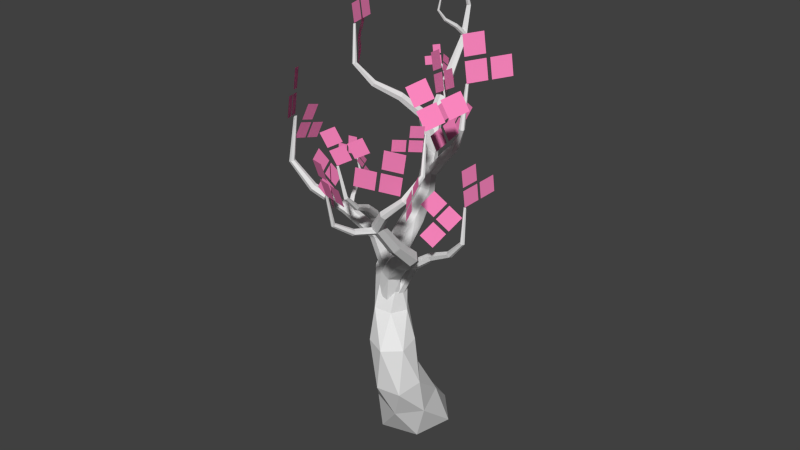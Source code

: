 # Source: Deep_tree_01.blend  (saved by Blender 2.73.0; exported with 4.5.12 LTS)
import bpy
from mathutils import Matrix  # noqa: F401  (used for matrix-valued properties, if any)

bpy.ops.wm.read_factory_settings(use_empty=True)
scene = bpy.context.scene
scene.name = 'Scene'

# ---- collections
col_collection_1 = bpy.data.collections.new('Collection 1'); scene.collection.children.link(col_collection_1)

# ---- materials (node trees are filled in below, after node groups)
mat_material_002 = bpy.data.materials.new('Material.002')
mat_material_002.alpha_threshold = 0.0
mat_material_002.use_transparent_shadow = False
mat_material_002.diffuse_color = (1.0, 0.2472, 0.5349, 1.0)
mat_material_002.specular_color = (0.0, 0.1303, 1.0)
mat_material_002.roughness = 0.5
mat_material_002.specular_intensity = 0.6132
mat_material_002.line_color = (0.0, 0.0, 0.0, 0.4623)
mat_material_003 = bpy.data.materials.new('Material.003')
mat_material_003.alpha_threshold = 0.0
mat_material_003.use_transparent_shadow = False
mat_material_003.roughness = 0.5
mat_material_003.specular_intensity = 0.792
mat_material_003.line_color = (0.0, 0.0, 0.0, 1.0)

# ---- material node trees

# ---- world
world_world = bpy.data.worlds.new('World'); scene.world = world_world
world_world.color = (0.05088, 0.05088, 0.05088)
world_world.use_sun_shadow = False
world_world.sun_shadow_jitter_overblur = 0.0
world_world.cycles.sampling_method = 'MANUAL'
world_world.cycles.sample_map_resolution = 256

# ---- meshes
me_mesh_002 = bpy.data.meshes.new('Mesh.002')
me_mesh_002.from_pydata([(5.041, -0.2697, 1.169), (5.23, -0.3485, 1.098), (5.146, -0.1072, 1.268), (5.335, -0.186, 1.196), (4.917, -0.4612, 1.053), (5.106, -0.54, 0.9816), (5.022, -0.2987, 1.152), (5.211, -0.3775, 1.08), (4.69, -0.3667, 1.139), (4.879, -0.4455, 1.067), (4.795, -0.2042, 1.238), (4.984, -0.283, 1.166), (5.475, 0.9133, 0.7381), (5.509, 0.8415, 0.6), (5.63, 0.9096, 0.7776), (5.663, 0.8378, 0.6395), (5.294, 0.9177, 0.6915), (5.327, 0.8459, 0.5534), (5.448, 0.914, 0.731), (5.482, 0.8422, 0.5929), (5.253, 1.004, 0.8571), (5.287, 0.932, 0.719), (5.408, 1.0, 0.8967), (5.441, 0.9283, 0.7586), (6.096, 0.7075, 0.6027), (6.017, 0.652, 0.4082), (6.297, 0.665, 0.5333), (6.218, 0.6094, 0.3387), (5.858, 0.7577, 0.6846), (5.779, 0.7021, 0.4901), (6.06, 0.7151, 0.6151), (5.981, 0.6596, 0.4206), (5.953, 0.8243, 0.9179), (5.874, 0.7688, 0.7234), (6.154, 0.7817, 0.8484), (6.075, 0.7262, 0.6539), (5.553, -0.5744, 0.9038), (5.36, -0.6303, 0.8224), (5.651, -0.6499, 0.725), (5.457, -0.7058, 0.6435), (5.439, -0.4854, 1.115), (5.245, -0.5413, 1.033), (5.536, -0.5609, 0.9357), (5.343, -0.6168, 0.8543), (5.671, -0.4183, 1.212), (5.477, -0.4742, 1.131), (5.768, -0.4938, 1.033), (5.575, -0.5497, 0.952), (4.647, 0.1824, 0.327), (4.454, 0.1265, 0.2455), (4.745, 0.1069, 0.1481), (4.551, 0.05096, 0.06667), (4.533, 0.2714, 0.5378), (4.34, 0.2155, 0.4563), (4.63, 0.1959, 0.3589), (4.437, 0.14, 0.2774), (4.765, 0.3385, 0.6355), (4.571, 0.2826, 0.554), (4.862, 0.263, 0.4566), (4.669, 0.2071, 0.3752), (-0.02119, -0.2197, 0.968), (-0.04882, -0.5827, 0.6304), (-0.03823, -0.4728, 0.1464), (-2.384e-07, 5.96e-08, 0.0), (0.02763, 0.3629, 0.3376), (0.01703, 0.2531, 0.8216), (0.5447, -0.7252, 0.5713), (0.4395, -0.8074, 0.2313), (0.4727, -0.5597, -0.03498), (0.6112, -0.2299, 0.03865), (0.7164, -0.1477, 0.3786), (0.6831, -0.3954, 0.6449), (0.8975, -1.012, 0.3424), (0.8801, -0.9509, 0.04504), (0.9817, -0.6847, -0.06133), (1.101, -0.48, 0.1297), (1.118, -0.5416, 0.427), (1.016, -0.8078, 0.5334), (1.481, -1.051, 0.2521), (1.492, -0.8813, 0.03757), (1.526, -0.6129, 0.07684), (1.548, -0.5136, 0.3306), (1.537, -0.6827, 0.5451), (1.503, -0.9512, 0.5058), (1.872, -0.7891, 0.3084), (1.858, -0.5793, 0.2257), (1.858, -0.4023, 0.3661), (1.873, -0.435, 0.5892), (1.887, -0.6448, 0.6719), (1.887, -0.8219, 0.5315), (2.333, -0.6289, 0.3181), (2.262, -0.4457, 0.3331), (2.242, -0.362, 0.5104), (2.293, -0.4615, 0.6728), (2.364, -0.6447, 0.6579), (2.384, -0.7284, 0.4805), (2.598, -0.4015, 0.3315), (2.512, -0.2792, 0.4088), (2.523, -0.2618, 0.576), (2.619, -0.3666, 0.6658), (2.705, -0.4889, 0.5885), (2.695, -0.5063, 0.4213), (2.843, -0.1504, 0.3354), (2.791, -0.06695, 0.4344), (2.827, -0.08683, 0.568), (2.914, -0.1902, 0.6026), (2.966, -0.2736, 0.5035), (2.931, -0.2537, 0.3699), (3.182, 0.05913, 0.3329), (3.166, 0.1148, 0.4274), (3.192, 0.06757, 0.5243), (3.233, -0.03538, 0.5266), (3.248, -0.09109, 0.4321), (3.222, -0.04383, 0.3352), (3.678, 0.1292, 0.3404), (3.672, 0.1567, 0.4174), (3.683, 0.1053, 0.4804), (3.701, 0.02641, 0.4663), (3.707, -0.001143, 0.3893), (3.695, 0.05023, 0.3264), (4.167, 0.2446, 0.3681), (4.157, 0.2556, 0.435), (4.177, 0.2088, 0.4808), (4.207, 0.1509, 0.4596), (4.217, 0.1399, 0.3927), (4.197, 0.1868, 0.3469), (4.524, 0.5135, 0.4121), (4.516, 0.5152, 0.4666), (4.542, 0.4795, 0.4995), (4.576, 0.4419, 0.478), (4.584, 0.4402, 0.4236), (4.558, 0.4759, 0.3906), (4.855, 0.7904, 0.4593), (4.851, 0.7894, 0.5007), (4.867, 0.7576, 0.5224), (4.886, 0.7268, 0.5027), (4.89, 0.7278, 0.4613), (4.875, 0.7596, 0.4396), (5.24, 0.9043, 0.4922), (5.238, 0.9024, 0.5203), (5.237, 0.877, 0.5327), (5.237, 0.8537, 0.5169), (5.238, 0.8556, 0.4888), (5.24, 0.8809, 0.4765), (5.747, 0.6935, 0.4928), (5.747, 0.6918, 0.5074), (5.746, 0.6783, 0.5133), (5.746, 0.6665, 0.5045), (5.747, 0.6681, 0.4899), (5.747, 0.6816, 0.484), (3.651, 0.05846, 0.4586), (3.65, 0.0146, 0.3893), (3.687, 0.04365, 0.322), (3.724, 0.1165, 0.3239), (3.725, 0.1604, 0.3932), (3.688, 0.1314, 0.4605), (4.113, -0.0397, 0.5149), (4.114, -0.07466, 0.4555), (4.145, -0.04814, 0.4002), (4.176, 0.01335, 0.4044), (4.175, 0.04831, 0.4638), (4.144, 0.02179, 0.519), (4.36, -0.2597, 0.6514), (4.364, -0.2881, 0.6035), (4.404, -0.2762, 0.5673), (4.441, -0.2359, 0.5789), (4.437, -0.2075, 0.6268), (4.397, -0.2194, 0.663), (4.552, -0.5062, 0.8275), (4.558, -0.5291, 0.792), (4.589, -0.5181, 0.7647), (4.614, -0.4843, 0.773), (4.608, -0.4614, 0.8085), (4.577, -0.4723, 0.8357), (4.81, -0.6471, 0.9806), (4.816, -0.6628, 0.9562), (4.827, -0.6492, 0.9322), (4.831, -0.6198, 0.9325), (4.825, -0.6041, 0.9568), (4.814, -0.6178, 0.9808), (5.236, -0.5513, 1.04), (5.239, -0.5595, 1.026), (5.245, -0.5514, 1.013), (5.247, -0.535, 1.014), (5.244, -0.5268, 1.028), (5.238, -0.5349, 1.041), (3.397, -0.8434, -0.3606), (3.537, -0.707, -0.4392), (3.551, -0.9376, -0.2522), (3.69, -0.8012, -0.3309), (3.216, -0.7324, -0.4882), (3.356, -0.5959, -0.5669), (3.37, -0.8266, -0.3799), (3.509, -0.6902, -0.4585), (3.049, -0.8961, -0.3939), (3.189, -0.7596, -0.4725), (3.203, -0.9903, -0.2855), (3.342, -0.8538, -0.3642), (3.738, -0.3893, -0.638), (3.53, -0.3597, -0.641), (3.768, -0.1839, -0.672), (3.56, -0.1544, -0.675), (3.703, -0.6312, -0.5979), (3.495, -0.6016, -0.6009), (3.733, -0.4259, -0.6319), (3.525, -0.3963, -0.6349), (3.953, -0.6667, -0.5943), (3.745, -0.6371, -0.5973), (3.982, -0.4613, -0.6283), (3.774, -0.4318, -0.6313), (2.022, -0.6812, 0.3231), (1.995, -0.6096, 0.3017), (2.019, -0.545, 0.3417), (2.068, -0.5522, 0.4031), (2.095, -0.6238, 0.4245), (2.072, -0.6883, 0.3844), (2.438, -0.5762, 0.1548), (2.417, -0.5149, 0.1387), (2.438, -0.4622, 0.1738), (2.479, -0.4707, 0.225), (2.501, -0.5319, 0.2411), (2.48, -0.5846, 0.206), (2.651, -0.5783, -0.118), (2.637, -0.5279, -0.1317), (2.668, -0.4862, -0.1164), (2.713, -0.4949, -0.08757), (2.727, -0.5453, -0.07392), (2.696, -0.587, -0.08914), (2.819, -0.6257, -0.4186), (2.811, -0.5869, -0.4309), (2.835, -0.5559, -0.4176), (2.867, -0.5637, -0.3921), (2.874, -0.6025, -0.3798), (2.85, -0.6335, -0.3931), (3.062, -0.657, -0.6247), (3.059, -0.6299, -0.6334), (3.066, -0.6082, -0.6158), (3.076, -0.6138, -0.5895), (3.079, -0.6409, -0.5808), (3.072, -0.6625, -0.5984), (3.486, -0.6087, -0.6107), (3.484, -0.5933, -0.615), (3.488, -0.5816, -0.6048), (3.493, -0.5853, -0.5902), (3.495, -0.6007, -0.5859), (3.491, -0.6123, -0.5962), (3.889, -1.514, 0.6454), (4.046, -1.516, 0.548), (3.986, -1.506, 0.8025), (4.143, -1.508, 0.7051), (3.774, -1.524, 0.4603), (3.931, -1.526, 0.3628), (3.871, -1.516, 0.6174), (4.028, -1.518, 0.5199), (3.585, -1.522, 0.5772), (3.742, -1.523, 0.4797), (3.682, -1.514, 0.7343), (3.84, -1.515, 0.6368), (4.31, -1.516, 0.2828), (4.144, -1.477, 0.2107), (4.392, -1.437, 0.1368), (4.226, -1.398, 0.06476), (4.214, -1.609, 0.4547), (4.048, -1.57, 0.3827), (4.296, -1.53, 0.3088), (4.13, -1.491, 0.2367), (4.413, -1.656, 0.5411), (4.247, -1.617, 0.4691), (4.495, -1.577, 0.3952), (4.329, -1.538, 0.3232), (2.747, -0.7805, 0.5643), (2.745, -0.7551, 0.4992), (2.78, -0.6965, 0.4836), (2.817, -0.6633, 0.5331), (2.818, -0.6888, 0.5982), (2.784, -0.7474, 0.6137), (3.132, -0.8956, 0.5077), (3.131, -0.8726, 0.4537), (3.161, -0.8232, 0.4427), (3.191, -0.7969, 0.4857), (3.192, -0.82, 0.5397), (3.162, -0.8694, 0.5507), (3.323, -1.114, 0.4166), (3.326, -1.096, 0.3728), (3.362, -1.068, 0.361), (3.396, -1.058, 0.393), (3.393, -1.076, 0.4369), (3.357, -1.104, 0.4487), (3.466, -1.37, 0.3295), (3.471, -1.358, 0.2956), (3.499, -1.336, 0.2881), (3.522, -1.326, 0.3145), (3.517, -1.338, 0.3484), (3.489, -1.36, 0.3559), (3.672, -1.561, 0.3004), (3.677, -1.553, 0.2771), (3.688, -1.53, 0.2739), (3.693, -1.516, 0.2939), (3.688, -1.524, 0.3172), (3.678, -1.547, 0.3205), (4.039, -1.579, 0.3798), (4.042, -1.574, 0.367), (4.047, -1.561, 0.3657), (4.05, -1.554, 0.3772), (4.047, -1.559, 0.39), (4.041, -1.571, 0.3913), (4.453, -2.096, -0.6388), (4.24, -2.087, -0.5971), (4.486, -2.197, -0.4495), (4.273, -2.188, -0.4077), (4.415, -1.977, -0.8619), (4.202, -1.968, -0.8202), (4.447, -2.078, -0.6726), (4.235, -2.069, -0.6308), (4.67, -1.987, -0.912), (4.457, -1.978, -0.8702), (4.703, -2.089, -0.7227), (4.49, -2.08, -0.6809), (5.036, -1.392, -0.7785), (4.955, -1.552, -0.6548), (5.224, -1.403, -0.6696), (5.143, -1.562, -0.546), (4.815, -1.38, -0.9068), (4.734, -1.539, -0.7831), (5.003, -1.391, -0.7979), (4.922, -1.55, -0.6743), (4.912, -1.189, -1.055), (4.831, -1.348, -0.9314), (5.1, -1.2, -0.9462), (5.019, -1.359, -0.8226), (1.839, -0.7313, 0.423), (1.836, -0.5924, 0.347), (1.899, -0.4637, 0.4144), (1.965, -0.4739, 0.5577), (1.969, -0.6128, 0.6337), (1.906, -0.7415, 0.5663), (2.331, -0.7984, 0.3371), (2.314, -0.6886, 0.2469), (2.362, -0.5586, 0.2824), (2.427, -0.5383, 0.4081), (2.444, -0.6481, 0.4982), (2.396, -0.7781, 0.4627), (2.615, -0.927, 0.1294), (2.578, -0.8414, 0.04199), (2.639, -0.7294, 0.03239), (2.737, -0.7031, 0.1102), (2.774, -0.7887, 0.1975), (2.713, -0.9006, 0.2071), (2.834, -1.122, -0.1367), (2.794, -1.061, -0.2227), (2.85, -0.9704, -0.2581), (2.945, -0.9399, -0.2076), (2.985, -1.001, -0.1216), (2.93, -1.092, -0.0862), (3.049, -1.374, -0.3529), (3.026, -1.349, -0.4439), (3.079, -1.281, -0.4898), (3.154, -1.239, -0.4447), (3.177, -1.264, -0.3537), (3.124, -1.332, -0.3078), (3.333, -1.665, -0.3982), (3.328, -1.66, -0.4798), (3.374, -1.606, -0.521), (3.426, -1.557, -0.4806), (3.431, -1.562, -0.399), (3.385, -1.616, -0.3577), (3.699, -1.954, -0.4329), (3.682, -1.936, -0.4963), (3.707, -1.879, -0.5232), (3.749, -1.839, -0.4868), (3.766, -1.857, -0.4234), (3.741, -1.915, -0.3964), (3.955, -2.053, -0.641), (3.925, -2.025, -0.6761), (3.929, -1.971, -0.679), (3.964, -1.945, -0.6467), (3.994, -1.973, -0.6115), (3.99, -2.027, -0.6087), (4.17, -1.993, -0.8744), (4.144, -1.968, -0.8922), (4.138, -1.931, -0.8769), (4.158, -1.919, -0.8439), (4.184, -1.944, -0.8262), (4.19, -1.981, -0.8414), (4.407, -1.809, -0.9759), (4.392, -1.789, -0.9834), (4.38, -1.774, -0.9653), (4.384, -1.779, -0.9398), (4.399, -1.799, -0.9323), (4.411, -1.814, -0.9504), (4.718, -1.554, -0.8025), (4.71, -1.544, -0.8032), (4.706, -1.539, -0.7929), (4.709, -1.543, -0.7819), (4.717, -1.553, -0.7811), (4.721, -1.558, -0.7914), (4.275, -2.091, -1.066), (4.144, -2.096, -1.003), (4.236, -2.199, -1.154), (4.106, -2.205, -1.091), (4.32, -1.963, -0.9613), (4.189, -1.969, -0.8984), (4.281, -2.072, -1.05), (4.151, -2.077, -0.987), (4.476, -1.957, -1.037), (4.346, -1.962, -0.9738), (4.438, -2.065, -1.125), (4.307, -2.071, -1.062), (4.731, -1.813, -0.7716), (4.595, -1.796, -0.7447), (4.739, -1.909, -0.6721), (4.604, -1.893, -0.6452), (4.721, -1.699, -0.8889), (4.586, -1.683, -0.8619), (4.729, -1.795, -0.7893), (4.594, -1.779, -0.7624), (4.883, -1.719, -0.9212), (4.748, -1.702, -0.8942), (4.891, -1.815, -0.8216), (4.756, -1.799, -0.7947), (4.134, -0.9313, 1.356), (4.194, -1.117, 1.332), (4.315, -0.8671, 1.313), (4.375, -1.053, 1.289), (3.921, -1.007, 1.407), (3.981, -1.193, 1.383), (4.102, -0.9427, 1.364), (4.162, -1.129, 1.34), (3.849, -0.7841, 1.436), (3.909, -0.9699, 1.412), (4.03, -0.7199, 1.393), (4.09, -0.9057, 1.369), (4.592, -1.357, 1.222), (4.36, -1.418, 1.199), (4.655, -1.545, 1.086), (4.423, -1.605, 1.063), (4.517, -1.135, 1.383), (4.286, -1.196, 1.36), (4.58, -1.323, 1.247), (4.349, -1.384, 1.223), (4.795, -1.062, 1.41), (4.564, -1.123, 1.387), (4.858, -1.25, 1.274), (4.627, -1.311, 1.251), (2.266, -0.5663, 0.5834), (2.245, -0.6549, 0.5385), (2.278, -0.6734, 0.4444), (2.333, -0.6033, 0.3952), (2.354, -0.5146, 0.4401), (2.32, -0.4962, 0.5342), (2.827, -0.7329, 0.6474), (2.811, -0.8064, 0.6071), (2.841, -0.819, 0.528), (2.886, -0.7582, 0.4892), (2.902, -0.6847, 0.5295), (2.873, -0.6721, 0.6086), (3.13, -0.9331, 0.9008), (3.121, -0.9933, 0.868), (3.164, -1.012, 0.8171), (3.216, -0.9699, 0.799), (3.225, -0.9097, 0.8318), (3.182, -0.8913, 0.8826), (3.373, -1.126, 1.22), (3.37, -1.173, 1.196), (3.403, -1.185, 1.156), (3.439, -1.149, 1.14), (3.442, -1.102, 1.164), (3.409, -1.09, 1.204), (3.702, -1.235, 1.439), (3.703, -1.267, 1.422), (3.712, -1.27, 1.387), (3.721, -1.24, 1.368), (3.72, -1.207, 1.384), (3.711, -1.204, 1.42), (4.243, -1.187, 1.387), (4.244, -1.205, 1.377), (4.249, -1.206, 1.357), (4.254, -1.188, 1.347), (4.253, -1.17, 1.357), (4.248, -1.17, 1.377), (4.425, -0.6449, -0.2978), (4.464, -0.4601, -0.2928), (4.602, -0.6839, -0.2434), (4.641, -0.499, -0.2383), (4.217, -0.599, -0.362), (4.256, -0.4142, -0.3569), (4.393, -0.638, -0.3075), (4.433, -0.4531, -0.3025), (4.17, -0.8208, -0.368), (4.209, -0.6359, -0.363), (4.346, -0.8597, -0.3136), (4.386, -0.6749, -0.3085), (5.028, -0.006084, -0.4485), (4.785, -0.0109, -0.4868), (5.046, 0.1957, -0.5875), (4.803, 0.1909, -0.6258), (5.007, -0.2439, -0.2847), (4.764, -0.2487, -0.323), (5.025, -0.04209, -0.4237), (4.782, -0.0469, -0.462), (5.298, -0.2381, -0.2387), (5.055, -0.243, -0.2771), (5.316, -0.03632, -0.3777), (5.073, -0.04113, -0.416), (3.423, -0.01574, 0.3513), (3.395, 0.03655, 0.3007), (3.408, 0.1126, 0.3121), (3.449, 0.1364, 0.3739), (3.477, 0.08408, 0.4244), (3.464, 0.008028, 0.4131), (3.712, -0.1201, 0.08807), (3.693, -0.07667, 0.0464), (3.722, -0.02053, 0.04365), (3.77, -0.007773, 0.08258), (3.789, -0.05116, 0.1243), (3.76, -0.1073, 0.127), (3.958, -0.2931, -0.185), (3.947, -0.2601, -0.2186), (3.969, -0.2172, -0.2185), (4.002, -0.2073, -0.1848), (4.013, -0.2403, -0.1512), (3.991, -0.2832, -0.1513), (4.275, -0.3894, -0.3606), (4.269, -0.366, -0.384), (4.272, -0.3335, -0.3762), (4.28, -0.3244, -0.3449), (4.285, -0.3478, -0.3215), (4.283, -0.3803, -0.3293), (4.756, -0.2625, -0.3305), (4.753, -0.2489, -0.3431), (4.755, -0.231, -0.3381), (4.759, -0.2266, -0.3205), (4.762, -0.2402, -0.3079), (4.76, -0.2581, -0.3129), (4.314, -0.144, -0.1411), (4.176, -0.2054, -0.1007), (4.318, -0.06432, -0.006996), (4.18, -0.1258, 0.03339), (4.309, -0.2379, -0.2992), (4.172, -0.2993, -0.2588), (4.313, -0.1582, -0.1651), (4.175, -0.2196, -0.1247), (4.474, -0.1642, -0.3476), (4.337, -0.2256, -0.3072), (4.478, -0.0845, -0.2135), (4.341, -0.1459, -0.1731), (4.204, -2.191, -0.1201), (4.305, -2.309, -0.2207), (4.359, -2.121, -0.04739), (4.46, -2.239, -0.1481), (4.021, -2.274, -0.2057), (4.122, -2.392, -0.3064), (4.176, -2.204, -0.133), (4.277, -2.322, -0.2337), (3.901, -2.132, -0.08494), (4.001, -2.25, -0.1856), (4.056, -2.062, -0.01227), (4.156, -2.18, -0.113), (4.431, -2.57, -0.4583), (4.254, -2.53, -0.4927), (4.449, -2.636, -0.63), (4.272, -2.596, -0.6644), (4.41, -2.492, -0.2559), (4.232, -2.451, -0.2903), (4.428, -2.558, -0.4277), (4.251, -2.518, -0.462), (4.622, -2.54, -0.2147), (4.445, -2.5, -0.2491), (4.641, -2.606, -0.3864), (4.463, -2.566, -0.4208), (3.643, -1.878, -0.4153), (3.629, -1.876, -0.4606), (3.66, -1.884, -0.4957), (3.705, -1.894, -0.4855), (3.719, -1.897, -0.4402), (3.688, -1.888, -0.4051), (3.7, -2.141, -0.326), (3.691, -2.156, -0.3581), (3.714, -2.155, -0.3859), (3.747, -2.139, -0.3814), (3.756, -2.125, -0.3493), (3.733, -2.126, -0.3215), (3.859, -2.364, -0.258), (3.854, -2.375, -0.2804), (3.864, -2.365, -0.3014), (3.879, -2.345, -0.3), (3.884, -2.334, -0.2776), (3.874, -2.344, -0.2566), (4.222, -2.456, -0.2832), (4.22, -2.462, -0.296), (4.226, -2.456, -0.3074), (4.234, -2.444, -0.3061), (4.236, -2.439, -0.2933), (4.23, -2.445, -0.2819), (5.415, 0.5876, 0.6542), (5.482, 0.5343, 0.5928), (5.49, 0.6576, 0.6762), (5.558, 0.6043, 0.6148), (5.325, 0.5052, 0.6283), (5.393, 0.4518, 0.5669), (5.401, 0.5751, 0.6503), (5.468, 0.5218, 0.5889), (5.245, 0.5691, 0.702), (5.312, 0.5158, 0.6406), (5.321, 0.6391, 0.724), (5.388, 0.5858, 0.6625), (5.578, 0.3991, 0.4583), (5.473, 0.3874, 0.4552), (5.585, 0.3542, 0.3632), (5.481, 0.3424, 0.3602), (5.568, 0.4521, 0.5702), (5.464, 0.4404, 0.5672), (5.576, 0.4072, 0.4752), (5.472, 0.3954, 0.4722), (5.694, 0.4662, 0.5739), (5.589, 0.4545, 0.5708), (5.702, 0.4213, 0.4788), (5.597, 0.4095, 0.4758), (4.904, 0.7684, 0.5032), (4.892, 0.7512, 0.4773), (4.898, 0.7611, 0.446), (4.917, 0.7881, 0.4407), (4.93, 0.8052, 0.4667), (4.923, 0.7954, 0.4979), (5.022, 0.6441, 0.5316), (5.013, 0.6299, 0.5101), (5.026, 0.6321, 0.4864), (5.048, 0.6485, 0.4842), (5.056, 0.6627, 0.5057), (5.043, 0.6605, 0.5294), (5.12, 0.5116, 0.5879), (5.115, 0.4999, 0.5715), (5.125, 0.5025, 0.5535), (5.14, 0.5168, 0.552), (5.145, 0.5285, 0.5685), (5.135, 0.5259, 0.5864), (5.251, 0.4243, 0.6193), (5.249, 0.4162, 0.6077), (5.251, 0.4217, 0.5945), (5.255, 0.4354, 0.593), (5.257, 0.4436, 0.6046), (5.256, 0.438, 0.6178), (5.46, 0.4364, 0.5724), (5.458, 0.4321, 0.5658), (5.459, 0.4355, 0.5586), (5.462, 0.4431, 0.558), (5.463, 0.4475, 0.5646), (5.462, 0.4441, 0.5719), (4.567, 0.5624, 0.5489), (4.595, 0.5869, 0.6476), (4.668, 0.5411, 0.5255), (4.696, 0.5656, 0.6242), (4.448, 0.5875, 0.5765), (4.477, 0.6119, 0.6751), (4.549, 0.5662, 0.5531), (4.577, 0.5907, 0.6517), (4.415, 0.5581, 0.4582), (4.443, 0.5826, 0.5568), (4.515, 0.5368, 0.4348), (4.543, 0.5613, 0.5334), (4.603, 0.6409, 0.8538), (4.504, 0.62, 0.8243), (4.577, 0.6238, 0.9545), (4.478, 0.6028, 0.9249), (4.634, 0.6612, 0.7353), (4.535, 0.6403, 0.7057), (4.608, 0.644, 0.8359), (4.509, 0.6231, 0.8063), (4.753, 0.6863, 0.7708), (4.654, 0.6653, 0.7412), (4.727, 0.6691, 0.8714), (4.628, 0.6482, 0.8418), (4.164, 0.198, 0.4031), (4.142, 0.1932, 0.4277), (4.147, 0.1695, 0.4507), (4.175, 0.1507, 0.4492), (4.197, 0.1555, 0.4246), (4.192, 0.1792, 0.4016), (4.221, 0.3425, 0.4807), (4.204, 0.339, 0.5017), (4.213, 0.3273, 0.5244), (4.239, 0.3191, 0.5262), (4.256, 0.3226, 0.5052), (4.247, 0.3343, 0.4825), (4.261, 0.5039, 0.5325), (4.25, 0.5023, 0.5495), (4.257, 0.4928, 0.5664), (4.276, 0.4849, 0.5662), (4.288, 0.4865, 0.5492), (4.281, 0.496, 0.5323), (4.347, 0.625, 0.5951), (4.339, 0.6241, 0.6074), (4.341, 0.6128, 0.6161), (4.35, 0.6023, 0.6124), (4.358, 0.6033, 0.6), (4.356, 0.6146, 0.5914), (4.531, 0.6452, 0.7019), (4.527, 0.6444, 0.7089), (4.528, 0.638, 0.7135), (4.533, 0.6323, 0.7112), (4.537, 0.6331, 0.7042), (4.536, 0.6396, 0.6996), (3.628, -0.6247, 0.8337), (3.695, -0.6292, 0.9149), (3.704, -0.6597, 0.7693), (3.771, -0.6642, 0.8505), (3.539, -0.5836, 0.9097), (3.606, -0.588, 0.9909), (3.614, -0.6185, 0.8452), (3.682, -0.623, 0.9265), (3.458, -0.5782, 0.8123), (3.525, -0.5827, 0.8935), (3.534, -0.6132, 0.7478), (3.601, -0.6176, 0.829), (3.791, -0.6257, 1.106), (3.686, -0.6194, 1.116), (3.799, -0.6596, 1.205), (3.694, -0.6532, 1.216), (3.782, -0.5859, 0.9883), (3.677, -0.5795, 0.9987), (3.789, -0.6197, 1.088), (3.685, -0.6134, 1.098), (3.907, -0.5935, 0.9759), (3.803, -0.5871, 0.9862), (3.915, -0.6273, 1.075), (3.81, -0.621, 1.086), (3.117, -0.8596, 0.8164), (3.105, -0.8654, 0.847), (3.112, -0.8942, 0.8626), (3.131, -0.9173, 0.8476), (3.143, -0.9115, 0.817), (3.136, -0.8827, 0.8014), (3.235, -0.7506, 0.8825), (3.227, -0.7554, 0.9078), (3.24, -0.7734, 0.9233), (3.261, -0.7867, 0.9135), (3.27, -0.782, 0.8882), (3.257, -0.7639, 0.8727), (3.333, -0.6163, 0.9343), (3.328, -0.6194, 0.9542), (3.339, -0.6337, 0.9653), (3.353, -0.645, 0.9564), (3.358, -0.6419, 0.9365), (3.348, -0.6276, 0.9254), (3.465, -0.5318, 0.9724), (3.462, -0.534, 0.9864), (3.464, -0.5471, 0.992), (3.468, -0.558, 0.9836), (3.47, -0.5558, 0.9696), (3.469, -0.5427, 0.964), (3.673, -0.5731, 0.9977), (3.672, -0.5746, 1.005), (3.673, -0.582, 1.008), (3.675, -0.5879, 1.003), (3.676, -0.5864, 0.9956), (3.675, -0.579, 0.9927)], [], [(0, 1, 3, 2), (4, 5, 7, 6), (8, 9, 11, 10), (12, 13, 15, 14), (16, 17, 19, 18), (20, 21, 23, 22), (24, 25, 27, 26), (28, 29, 31, 30), (32, 33, 35, 34), (36, 37, 39, 38), (40, 41, 43, 42), (44, 45, 47, 46), (48, 49, 51, 50), (52, 53, 55, 54), (56, 57, 59, 58), (60, 66, 71), (61, 67, 66), (62, 68, 67), (63, 69, 68), (64, 70, 69), (65, 71, 70), (66, 72, 77), (67, 73, 72), (68, 74, 73), (69, 75, 74), (70, 76, 75), (71, 77, 76), (72, 78, 83), (73, 79, 78), (74, 80, 79), (75, 81, 80), (76, 82, 81), (77, 83, 82), (78, 84, 89), (79, 85, 84), (80, 86, 85), (81, 87, 86), (82, 88, 87), (83, 89, 88), (84, 90, 89), (85, 91, 90), (86, 92, 91), (87, 93, 92), (88, 94, 93), (89, 95, 94), (90, 96, 101), (91, 97, 96), (92, 98, 97), (93, 99, 98), (94, 100, 99), (95, 101, 100), (96, 102, 107), (97, 103, 102), (98, 104, 103), (99, 105, 104), (100, 106, 105), (101, 107, 106), (102, 108, 113), (103, 109, 108), (104, 110, 109), (105, 111, 110), (106, 112, 111), (107, 113, 112), (108, 114, 113), (109, 115, 108), (110, 116, 115), (111, 117, 116), (112, 118, 117), (113, 119, 112), (114, 120, 119), (115, 121, 114), (116, 122, 121), (117, 123, 122), (118, 124, 123), (119, 125, 118), (120, 126, 131), (121, 127, 126), (122, 128, 121), (123, 129, 122), (124, 130, 123), (125, 131, 130), (126, 132, 137), (127, 133, 132), (128, 134, 127), (129, 135, 128), (130, 136, 135), (131, 137, 136), (132, 138, 143), (133, 139, 132), (134, 140, 133), (135, 141, 140), (136, 142, 141), (137, 143, 142), (138, 144, 143), (139, 145, 138), (140, 146, 145), (141, 147, 146), (142, 148, 147), (143, 149, 142), (150, 156, 155), (151, 157, 150), (152, 158, 157), (153, 159, 158), (154, 160, 159), (155, 161, 154), (156, 162, 167), (157, 163, 156), (158, 164, 157), (159, 165, 158), (160, 166, 165), (161, 167, 166), (162, 168, 173), (163, 169, 162), (164, 170, 163), (165, 171, 164), (166, 172, 171), (167, 173, 172), (168, 174, 179), (169, 175, 168), (170, 176, 169), (171, 177, 170), (172, 178, 177), (173, 179, 178), (174, 180, 179), (175, 181, 174), (176, 182, 181), (177, 183, 182), (178, 184, 183), (179, 185, 178), (65, 60, 71), (60, 61, 66), (61, 62, 67), (62, 63, 68), (63, 64, 69), (64, 65, 70), (71, 66, 77), (66, 67, 72), (67, 68, 73), (68, 69, 74), (69, 70, 75), (70, 71, 76), (77, 72, 83), (72, 73, 78), (73, 74, 79), (74, 75, 80), (75, 76, 81), (76, 77, 82), (83, 78, 89), (78, 79, 84), (79, 80, 85), (80, 81, 86), (81, 82, 87), (82, 83, 88), (90, 95, 89), (84, 85, 90), (85, 86, 91), (86, 87, 92), (87, 88, 93), (88, 89, 94), (95, 90, 101), (90, 91, 96), (91, 92, 97), (92, 93, 98), (93, 94, 99), (94, 95, 100), (101, 96, 107), (96, 97, 102), (97, 98, 103), (98, 99, 104), (99, 100, 105), (100, 101, 106), (107, 102, 113), (102, 103, 108), (103, 104, 109), (104, 105, 110), (105, 106, 111), (106, 107, 112), (114, 119, 113), (115, 114, 108), (109, 110, 115), (110, 111, 116), (111, 112, 117), (119, 118, 112), (120, 125, 119), (121, 120, 114), (115, 116, 121), (116, 117, 122), (117, 118, 123), (125, 124, 118), (125, 120, 131), (120, 121, 126), (128, 127, 121), (129, 128, 122), (130, 129, 123), (124, 125, 130), (131, 126, 137), (126, 127, 132), (134, 133, 127), (135, 134, 128), (129, 130, 135), (130, 131, 136), (137, 132, 143), (139, 138, 132), (140, 139, 133), (134, 135, 140), (135, 136, 141), (136, 137, 142), (144, 149, 143), (145, 144, 138), (139, 140, 145), (140, 141, 146), (141, 142, 147), (149, 148, 142), (156, 161, 155), (157, 156, 150), (151, 152, 157), (152, 153, 158), (153, 154, 159), (161, 160, 154), (161, 156, 167), (163, 162, 156), (164, 163, 157), (165, 164, 158), (159, 160, 165), (160, 161, 166), (167, 162, 173), (169, 168, 162), (170, 169, 163), (171, 170, 164), (165, 166, 171), (166, 167, 172), (173, 168, 179), (175, 174, 168), (176, 175, 169), (177, 176, 170), (171, 172, 177), (172, 173, 178), (180, 185, 179), (181, 180, 174), (175, 176, 181), (176, 177, 182), (177, 178, 183), (185, 184, 178), (186, 187, 189, 188), (190, 191, 193, 192), (194, 195, 197, 196), (198, 199, 201, 200), (202, 203, 205, 204), (206, 207, 209, 208), (210, 216, 215), (211, 217, 210), (212, 218, 217), (213, 219, 218), (214, 220, 219), (215, 221, 214), (216, 222, 227), (217, 223, 216), (218, 224, 217), (219, 225, 218), (220, 226, 225), (221, 227, 226), (222, 228, 233), (223, 229, 222), (224, 230, 223), (225, 231, 224), (226, 232, 231), (227, 233, 232), (228, 234, 239), (229, 235, 228), (230, 236, 229), (231, 237, 230), (232, 238, 237), (233, 239, 238), (234, 240, 239), (235, 241, 234), (236, 242, 241), (237, 243, 242), (238, 244, 243), (239, 245, 238), (216, 221, 215), (217, 216, 210), (211, 212, 217), (212, 213, 218), (213, 214, 219), (221, 220, 214), (221, 216, 227), (223, 222, 216), (224, 223, 217), (225, 224, 218), (219, 220, 225), (220, 221, 226), (227, 222, 233), (229, 228, 222), (230, 229, 223), (231, 230, 224), (225, 226, 231), (226, 227, 232), (233, 228, 239), (235, 234, 228), (236, 235, 229), (237, 236, 230), (231, 232, 237), (232, 233, 238), (240, 245, 239), (241, 240, 234), (235, 236, 241), (236, 237, 242), (237, 238, 243), (245, 244, 238), (246, 247, 249, 248), (250, 251, 253, 252), (254, 255, 257, 256), (258, 259, 261, 260), (262, 263, 265, 264), (266, 267, 269, 268), (270, 276, 275), (271, 277, 270), (272, 278, 277), (273, 279, 278), (274, 280, 279), (275, 281, 274), (276, 282, 287), (277, 283, 276), (278, 284, 277), (279, 285, 278), (280, 286, 285), (281, 287, 286), (282, 288, 293), (283, 289, 282), (284, 290, 283), (285, 291, 284), (286, 292, 291), (287, 293, 292), (288, 294, 299), (289, 295, 288), (290, 296, 289), (291, 297, 290), (292, 298, 297), (293, 299, 298), (294, 300, 299), (295, 301, 294), (296, 302, 301), (297, 303, 302), (298, 304, 303), (299, 305, 298), (276, 281, 275), (277, 276, 270), (271, 272, 277), (272, 273, 278), (273, 274, 279), (281, 280, 274), (281, 276, 287), (283, 282, 276), (284, 283, 277), (285, 284, 278), (279, 280, 285), (280, 281, 286), (287, 282, 293), (289, 288, 282), (290, 289, 283), (291, 290, 284), (285, 286, 291), (286, 287, 292), (293, 288, 299), (295, 294, 288), (296, 295, 289), (297, 296, 290), (291, 292, 297), (292, 293, 298), (300, 305, 299), (301, 300, 294), (295, 296, 301), (296, 297, 302), (297, 298, 303), (305, 304, 298), (306, 307, 309, 308), (310, 311, 313, 312), (314, 315, 317, 316), (318, 319, 321, 320), (322, 323, 325, 324), (326, 327, 329, 328), (330, 336, 335), (331, 337, 330), (332, 338, 337), (333, 339, 338), (334, 340, 333), (335, 341, 334), (336, 342, 347), (337, 343, 336), (338, 344, 337), (339, 345, 338), (340, 346, 339), (341, 347, 346), (342, 348, 353), (343, 349, 342), (344, 350, 343), (345, 351, 344), (346, 352, 345), (347, 353, 352), (348, 354, 359), (349, 355, 354), (350, 356, 349), (351, 357, 350), (352, 358, 351), (353, 359, 358), (354, 360, 359), (355, 361, 354), (356, 362, 355), (357, 363, 362), (358, 364, 363), (359, 365, 364), (360, 366, 365), (361, 367, 360), (362, 368, 361), (363, 369, 368), (364, 370, 369), (365, 371, 370), (366, 372, 377), (367, 373, 372), (368, 374, 373), (369, 375, 368), (370, 376, 369), (371, 377, 370), (372, 378, 383), (373, 379, 378), (374, 380, 379), (375, 381, 374), (376, 382, 375), (377, 383, 376), (378, 384, 383), (379, 385, 384), (380, 386, 385), (381, 387, 386), (382, 388, 387), (383, 389, 382), (384, 390, 389), (385, 391, 384), (386, 392, 391), (387, 393, 392), (388, 394, 393), (389, 395, 388), (336, 341, 335), (337, 336, 330), (331, 332, 337), (332, 333, 338), (340, 339, 333), (341, 340, 334), (341, 336, 347), (343, 342, 336), (344, 343, 337), (345, 344, 338), (346, 345, 339), (340, 341, 346), (347, 342, 353), (349, 348, 342), (350, 349, 343), (351, 350, 344), (352, 351, 345), (346, 347, 352), (353, 348, 359), (348, 349, 354), (356, 355, 349), (357, 356, 350), (358, 357, 351), (352, 353, 358), (360, 365, 359), (361, 360, 354), (362, 361, 355), (356, 357, 362), (357, 358, 363), (358, 359, 364), (366, 371, 365), (367, 366, 360), (368, 367, 361), (362, 363, 368), (363, 364, 369), (364, 365, 370), (371, 366, 377), (366, 367, 372), (367, 368, 373), (375, 374, 368), (376, 375, 369), (377, 376, 370), (377, 372, 383), (372, 373, 378), (373, 374, 379), (381, 380, 374), (382, 381, 375), (383, 382, 376), (384, 389, 383), (378, 379, 384), (379, 380, 385), (380, 381, 386), (381, 382, 387), (389, 388, 382), (390, 395, 389), (391, 390, 384), (385, 386, 391), (386, 387, 392), (387, 388, 393), (395, 394, 388), (396, 397, 399, 398), (400, 401, 403, 402), (404, 405, 407, 406), (408, 409, 411, 410), (412, 413, 415, 414), (416, 417, 419, 418), (420, 421, 423, 422), (424, 425, 427, 426), (428, 429, 431, 430), (432, 433, 435, 434), (436, 437, 439, 438), (440, 441, 443, 442), (444, 450, 449), (445, 451, 444), (446, 452, 451), (447, 453, 452), (448, 454, 453), (449, 455, 448), (450, 456, 461), (451, 457, 450), (452, 458, 451), (453, 459, 452), (454, 460, 459), (455, 461, 460), (456, 462, 467), (457, 463, 456), (458, 464, 457), (459, 465, 458), (460, 466, 465), (461, 467, 466), (462, 468, 473), (463, 469, 462), (464, 470, 463), (465, 471, 464), (466, 472, 471), (467, 473, 472), (468, 474, 473), (469, 475, 468), (470, 476, 475), (471, 477, 476), (472, 478, 477), (473, 479, 472), (450, 455, 449), (451, 450, 444), (445, 446, 451), (446, 447, 452), (447, 448, 453), (455, 454, 448), (455, 450, 461), (457, 456, 450), (458, 457, 451), (459, 458, 452), (453, 454, 459), (454, 455, 460), (461, 456, 467), (463, 462, 456), (464, 463, 457), (465, 464, 458), (459, 460, 465), (460, 461, 466), (467, 462, 473), (469, 468, 462), (470, 469, 463), (471, 470, 464), (465, 466, 471), (466, 467, 472), (474, 479, 473), (475, 474, 468), (469, 470, 475), (470, 471, 476), (471, 472, 477), (479, 478, 472), (480, 481, 483, 482), (484, 485, 487, 486), (488, 489, 491, 490), (492, 493, 495, 494), (496, 497, 499, 498), (500, 501, 503, 502), (504, 510, 515), (505, 511, 504), (506, 512, 505), (507, 513, 506), (508, 514, 513), (509, 515, 514), (510, 516, 521), (511, 517, 510), (512, 518, 511), (513, 519, 512), (514, 520, 519), (515, 521, 520), (516, 522, 527), (517, 523, 516), (518, 524, 517), (519, 525, 518), (520, 526, 525), (521, 527, 526), (522, 528, 527), (523, 529, 522), (524, 530, 529), (525, 531, 530), (526, 532, 531), (527, 533, 526), (509, 504, 515), (511, 510, 504), (512, 511, 505), (513, 512, 506), (507, 508, 513), (508, 509, 514), (515, 510, 521), (517, 516, 510), (518, 517, 511), (519, 518, 512), (513, 514, 519), (514, 515, 520), (521, 516, 527), (523, 522, 516), (524, 523, 517), (525, 524, 518), (519, 520, 525), (520, 521, 526), (528, 533, 527), (529, 528, 522), (523, 524, 529), (524, 525, 530), (525, 526, 531), (533, 532, 526), (534, 535, 537, 536), (538, 539, 541, 540), (542, 543, 545, 544), (546, 547, 549, 548), (550, 551, 553, 552), (554, 555, 557, 556), (558, 559, 561, 560), (562, 563, 565, 564), (566, 567, 569, 568), (570, 576, 581), (571, 577, 570), (572, 578, 571), (573, 579, 572), (574, 580, 579), (575, 581, 580), (576, 582, 587), (577, 583, 576), (578, 584, 577), (579, 585, 578), (580, 586, 585), (581, 587, 586), (582, 588, 587), (583, 589, 582), (584, 590, 589), (585, 591, 590), (586, 592, 591), (587, 593, 586), (575, 570, 581), (577, 576, 570), (578, 577, 571), (579, 578, 572), (573, 574, 579), (574, 575, 580), (581, 576, 587), (583, 582, 576), (584, 583, 577), (585, 584, 578), (579, 580, 585), (580, 581, 586), (588, 593, 587), (589, 588, 582), (583, 584, 589), (584, 585, 590), (585, 586, 591), (593, 592, 586), (594, 595, 597, 596), (598, 599, 601, 600), (602, 603, 605, 604), (606, 607, 609, 608), (610, 611, 613, 612), (614, 615, 617, 616), (618, 624, 629), (619, 625, 618), (620, 626, 619), (621, 627, 620), (622, 628, 627), (623, 629, 628), (624, 630, 635), (625, 631, 624), (626, 632, 625), (627, 633, 626), (628, 634, 633), (629, 635, 634), (630, 636, 641), (631, 637, 630), (632, 638, 631), (633, 639, 632), (634, 640, 639), (635, 641, 640), (636, 642, 641), (637, 643, 636), (638, 644, 643), (639, 645, 644), (640, 646, 645), (641, 647, 640), (623, 618, 629), (625, 624, 618), (626, 625, 619), (627, 626, 620), (621, 622, 627), (622, 623, 628), (629, 624, 635), (631, 630, 624), (632, 631, 625), (633, 632, 626), (627, 628, 633), (628, 629, 634), (635, 630, 641), (637, 636, 630), (638, 637, 631), (639, 638, 632), (633, 634, 639), (634, 635, 640), (642, 647, 641), (643, 642, 636), (637, 638, 643), (638, 639, 644), (639, 640, 645), (647, 646, 640), (648, 649, 651, 650), (652, 653, 655, 654), (656, 657, 659, 658), (660, 661, 663, 662), (664, 665, 667, 666), (668, 669, 671, 670), (672, 678, 683), (673, 679, 672), (674, 680, 673), (675, 681, 674), (676, 682, 681), (677, 683, 682), (678, 684, 689), (679, 685, 678), (680, 686, 679), (681, 687, 680), (682, 688, 687), (683, 689, 688), (684, 690, 695), (685, 691, 684), (686, 692, 685), (687, 693, 686), (688, 694, 693), (689, 695, 694), (690, 696, 695), (691, 697, 690), (692, 698, 697), (693, 699, 698), (694, 700, 699), (695, 701, 694), (677, 672, 683), (679, 678, 672), (680, 679, 673), (681, 680, 674), (675, 676, 681), (676, 677, 682), (683, 678, 689), (685, 684, 678), (686, 685, 679), (687, 686, 680), (681, 682, 687), (682, 683, 688), (689, 684, 695), (691, 690, 684), (692, 691, 685), (693, 692, 686), (687, 688, 693), (688, 689, 694), (696, 701, 695), (697, 696, 690), (691, 692, 697), (692, 693, 698), (693, 694, 699), (701, 700, 694), (702, 703, 705, 704), (706, 707, 709, 708), (710, 711, 713, 712), (714, 715, 717, 716), (718, 719, 721, 720), (722, 723, 725, 724), (726, 732, 737), (727, 733, 726), (728, 734, 727), (729, 735, 728), (730, 736, 735), (731, 737, 736), (732, 738, 743), (733, 739, 732), (734, 740, 733), (735, 741, 734), (736, 742, 741), (737, 743, 742), (738, 744, 749), (739, 745, 738), (740, 746, 739), (741, 747, 740), (742, 748, 747), (743, 749, 748), (744, 750, 749), (745, 751, 744), (746, 752, 751), (747, 753, 752), (748, 754, 753), (749, 755, 748), (731, 726, 737), (733, 732, 726), (734, 733, 727), (735, 734, 728), (729, 730, 735), (730, 731, 736), (737, 732, 743), (739, 738, 732), (740, 739, 733), (741, 740, 734), (735, 736, 741), (736, 737, 742), (743, 738, 749), (745, 744, 738), (746, 745, 739), (747, 746, 740), (741, 742, 747), (742, 743, 748), (750, 755, 749), (751, 750, 744), (745, 746, 751), (746, 747, 752), (747, 748, 753), (755, 754, 748)])
me_mesh_002.polygons.foreach_set('material_index', [0, 0, 0, 0, 0, 0, 0, 0, 0, 0, 0, 0, 0, 0, 0, 1, 1, 1, 1, 1, 1, 1, 1, 1, 1, 1, 1, 1, 1, 1, 1, 1, 1, 1, 1, 1, 1, 1, 1, 1, 1, 1, 1, 1, 1, 1, 1, 1, 1, 1, 1, 1, 1, 1, 1, 1, 1, 1, 1, 1, 1, 1, 1, 1, 1, 1, 1, 1, 1, 1, 1, 1, 1, 1, 1, 1, 1, 1, 1, 1, 1, 1, 1, 1, 1, 1, 1, 1, 1, 1, 1, 1, 1, 1, 1, 1, 1, 1, 1, 1, 1, 1, 1, 1, 1, 1, 1, 1, 1, 1, 1, 1, 1, 1, 1, 1, 1, 1, 1, 1, 1, 1, 1, 1, 1, 1, 1, 1, 1, 1, 1, 1, 1, 1, 1, 1, 1, 1, 1, 1, 1, 1, 1, 1, 1, 1, 1, 1, 1, 1, 1, 1, 1, 1, 1, 1, 1, 1, 1, 1, 1, 1, 1, 1, 1, 1, 1, 1, 1, 1, 1, 1, 1, 1, 1, 1, 1, 1, 1, 1, 1, 1, 1, 1, 1, 1, 1, 1, 1, 1, 1, 1, 1, 1, 1, 1, 1, 1, 1, 1, 1, 1, 1, 1, 1, 1, 1, 1, 1, 1, 1, 1, 1, 1, 1, 1, 1, 1, 1, 1, 1, 1, 1, 1, 1, 1, 1, 1, 1, 1, 1, 1, 1, 1, 1, 1, 1, 1, 1, 1, 1, 1, 1, 0, 0, 0, 0, 0, 0, 1, 1, 1, 1, 1, 1, 1, 1, 1, 1, 1, 1, 1, 1, 1, 1, 1, 1, 1, 1, 1, 1, 1, 1, 1, 1, 1, 1, 1, 1, 1, 1, 1, 1, 1, 1, 1, 1, 1, 1, 1, 1, 1, 1, 1, 1, 1, 1, 1, 1, 1, 1, 1, 1, 1, 1, 1, 1, 1, 1, 0, 0, 0, 0, 0, 0, 1, 1, 1, 1, 1, 1, 1, 1, 1, 1, 1, 1, 1, 1, 1, 1, 1, 1, 1, 1, 1, 1, 1, 1, 1, 1, 1, 1, 1, 1, 1, 1, 1, 1, 1, 1, 1, 1, 1, 1, 1, 1, 1, 1, 1, 1, 1, 1, 1, 1, 1, 1, 1, 1, 1, 1, 1, 1, 1, 1, 0, 0, 0, 0, 0, 0, 1, 1, 1, 1, 1, 1, 1, 1, 1, 1, 1, 1, 1, 1, 1, 1, 1, 1, 1, 1, 1, 1, 1, 1, 1, 1, 1, 1, 1, 1, 1, 1, 1, 1, 1, 1, 1, 1, 1, 1, 1, 1, 1, 1, 1, 1, 1, 1, 1, 1, 1, 1, 1, 1, 1, 1, 1, 1, 1, 1, 1, 1, 1, 1, 1, 1, 1, 1, 1, 1, 1, 1, 1, 1, 1, 1, 1, 1, 1, 1, 1, 1, 1, 1, 1, 1, 1, 1, 1, 1, 1, 1, 1, 1, 1, 1, 1, 1, 1, 1, 1, 1, 1, 1, 1, 1, 1, 1, 1, 1, 1, 1, 1, 1, 1, 1, 1, 1, 1, 1, 0, 0, 0, 0, 0, 0, 0, 0, 0, 0, 0, 0, 1, 1, 1, 1, 1, 1, 1, 1, 1, 1, 1, 1, 1, 1, 1, 1, 1, 1, 1, 1, 1, 1, 1, 1, 1, 1, 1, 1, 1, 1, 1, 1, 1, 1, 1, 1, 1, 1, 1, 1, 1, 1, 1, 1, 1, 1, 1, 1, 1, 1, 1, 1, 1, 1, 1, 1, 1, 1, 1, 1, 0, 0, 0, 0, 0, 0, 1, 1, 1, 1, 1, 1, 1, 1, 1, 1, 1, 1, 1, 1, 1, 1, 1, 1, 1, 1, 1, 1, 1, 1, 1, 1, 1, 1, 1, 1, 1, 1, 1, 1, 1, 1, 1, 1, 1, 1, 1, 1, 1, 1, 1, 1, 1, 1, 0, 0, 0, 0, 0, 0, 0, 0, 0, 1, 1, 1, 1, 1, 1, 1, 1, 1, 1, 1, 1, 1, 1, 1, 1, 1, 1, 1, 1, 1, 1, 1, 1, 1, 1, 1, 1, 1, 1, 1, 1, 1, 1, 1, 1, 0, 0, 0, 0, 0, 0, 1, 1, 1, 1, 1, 1, 1, 1, 1, 1, 1, 1, 1, 1, 1, 1, 1, 1, 1, 1, 1, 1, 1, 1, 1, 1, 1, 1, 1, 1, 1, 1, 1, 1, 1, 1, 1, 1, 1, 1, 1, 1, 1, 1, 1, 1, 1, 1, 0, 0, 0, 0, 0, 0, 1, 1, 1, 1, 1, 1, 1, 1, 1, 1, 1, 1, 1, 1, 1, 1, 1, 1, 1, 1, 1, 1, 1, 1, 1, 1, 1, 1, 1, 1, 1, 1, 1, 1, 1, 1, 1, 1, 1, 1, 1, 1, 1, 1, 1, 1, 1, 1, 0, 0, 0, 0, 0, 0, 1, 1, 1, 1, 1, 1, 1, 1, 1, 1, 1, 1, 1, 1, 1, 1, 1, 1, 1, 1, 1, 1, 1, 1, 1, 1, 1, 1, 1, 1, 1, 1, 1, 1, 1, 1, 1, 1, 1, 1, 1, 1, 1, 1, 1, 1, 1, 1])
me_mesh_002.materials.append(mat_material_002)
me_mesh_002.materials.append(mat_material_003)
me_mesh_002.use_remesh_preserve_volume = False
me_mesh_002.use_remesh_preserve_attributes = False
me_mesh_002.use_mirror_vertex_groups = False
me_mesh_002.update()

# ---- objects
ob_beziercurve_002 = bpy.data.objects.new('BezierCurve.002', me_mesh_002)

# ---- transforms, parenting, visibility, modifiers, constraints
ob_beziercurve_002.location = (0.09132, 0.08064, -0.002941)
ob_beziercurve_002.rotation_euler = (-0.0, -1.571, 0.0)
ob_beziercurve_002.scale = (0.3353, 0.3353, 0.3353)
ob_beziercurve_002.lineart.crease_threshold = 0.0

# ---- collection membership
col_collection_1.objects.link(ob_beziercurve_002)

# ---- scene / render settings (as saved in the file)
scene.frame_start = 1; scene.frame_end = 250; scene.frame_set(1)
scene.render.engine = 'BLENDER_EEVEE_NEXT'
scene.render.resolution_percentage = 50
scene.render.dither_intensity = 0.0
scene.cycles.use_denoising = False
scene.cycles.samples = 10
scene.cycles.sampling_pattern = 'TABULATED_SOBOL'
scene.cycles.light_sampling_threshold = 0.0
scene.cycles.use_adaptive_sampling = False
scene.cycles.use_light_tree = False
scene.cycles.blur_glossy = 0.0
scene.cycles.pixel_filter_type = 'GAUSSIAN'
scene.cycles.sample_clamp_indirect = 0.0
scene.view_settings.view_transform = 'Standard'
bpy.context.view_layer.update()

# ---- added for rendering (the .blend has no active camera and no usable light): camera, sun
cam_auto = bpy.data.cameras.new('AutoCamera')
cam_auto.lens = 50.0
cam_auto.sensor_width = 36.0
cam_auto.clip_end = 1000.0
ob_auto_camera = bpy.data.objects.new('AutoCamera', cam_auto)
scene.collection.objects.link(ob_auto_camera)
ob_auto_camera.location = (2.45174, -3.08278, 2.97111)
ob_auto_camera.rotation_euler = (1.09748, -7.21219e-08, 0.694738)
scene.camera = ob_auto_camera
light_auto_sun = bpy.data.lights.new('AutoSun', 'SUN')
light_auto_sun.energy = 3.0
light_auto_sun.angle = 0.0523599
ob_auto_sun = bpy.data.objects.new('AutoSun', light_auto_sun)
scene.collection.objects.link(ob_auto_sun)
ob_auto_sun.rotation_euler = (0.872665, 0.174533, 0.523599)
bpy.context.view_layer.update()
